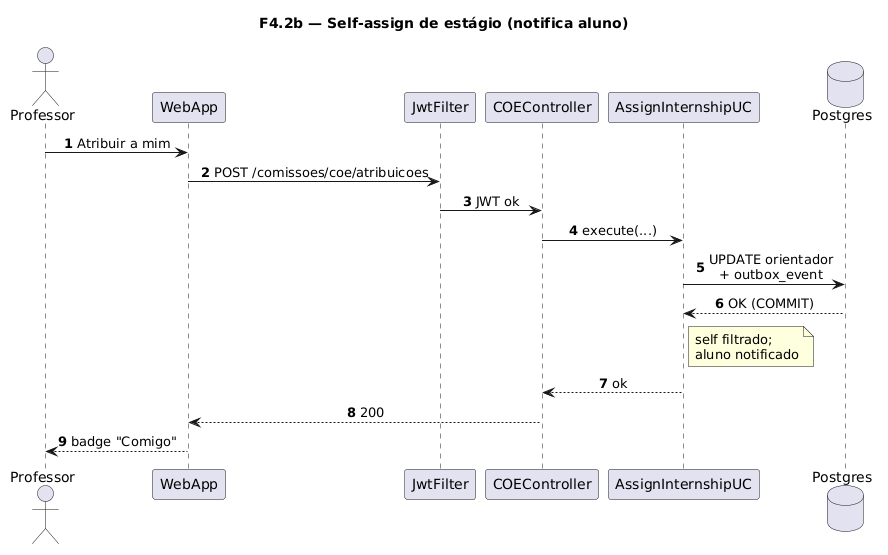

The diagram above was rendered by PlantUML. Its source (embedded in the PNG):
@startuml
title F4.2b — Self-assign de estágio (notifica aluno)
skinparam sequenceMessageAlign center
skinparam responseMessageBelowArrow true
skinparam maxMessageSize 220
autonumber

actor "Professor" as Prof
participant "WebApp" as WebApp
participant "JwtFilter" as Jwt
participant "COEController" as Ctrl
participant "AssignInternshipUC" as UC
database "Postgres" as Postgres

Prof -> WebApp: Atribuir a mim
WebApp -> Jwt: POST /comissoes/coe/atribuicoes
Jwt -> Ctrl: JWT ok
Ctrl -> UC: execute(...)
UC -> Postgres: UPDATE orientador\n+ outbox_event
Postgres --> UC: OK (COMMIT)
note right of UC
  self filtrado;
  aluno notificado
end note
UC --> Ctrl: ok
Ctrl --> WebApp: 200
WebApp --> Prof: badge "Comigo"
@enduml